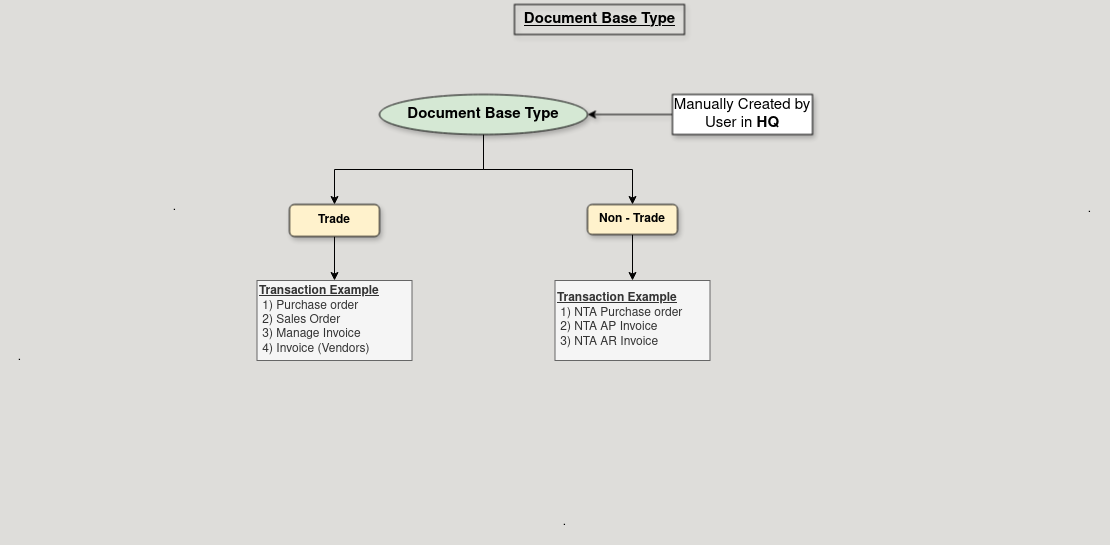

The diagram above was exported from draw.io. Its source (the exported page's mxGraphModel, read from the mxfile embedded in the PNG):
<mxGraphModel dx="4666" dy="2460" grid="1" gridSize="10" guides="1" tooltips="1" connect="1" arrows="1" fold="1" page="1" pageScale="1" pageWidth="850" pageHeight="1100" background="#deddda" math="0" shadow="0">
  <root>
    <mxCell id="0" />
    <mxCell id="1" parent="0" />
    <mxCell id="yFM-75Cg1leKwJl_a59T-52" style="edgeStyle=orthogonalEdgeStyle;rounded=0;orthogonalLoop=1;jettySize=auto;html=1;exitX=0.5;exitY=1;exitDx=0;exitDy=0;entryX=0.5;entryY=0;entryDx=0;entryDy=0;" edge="1" parent="1" source="yFM-75Cg1leKwJl_a59T-1" target="yFM-75Cg1leKwJl_a59T-50">
      <mxGeometry relative="1" as="geometry" />
    </mxCell>
    <mxCell id="yFM-75Cg1leKwJl_a59T-53" style="edgeStyle=orthogonalEdgeStyle;rounded=0;orthogonalLoop=1;jettySize=auto;html=1;exitX=0.5;exitY=1;exitDx=0;exitDy=0;entryX=0.5;entryY=0;entryDx=0;entryDy=0;" edge="1" parent="1" source="yFM-75Cg1leKwJl_a59T-1" target="yFM-75Cg1leKwJl_a59T-51">
      <mxGeometry relative="1" as="geometry" />
    </mxCell>
    <mxCell id="yFM-75Cg1leKwJl_a59T-1" value="&lt;b&gt;Document Base Type&lt;br&gt;&lt;/b&gt;" style="ellipse;whiteSpace=wrap;html=1;fillColor=#d5e8d4;strokeColor=default;fontSize=15;shadow=1;" vertex="1" parent="1">
      <mxGeometry x="290" y="100" width="208" height="40" as="geometry" />
    </mxCell>
    <mxCell id="yFM-75Cg1leKwJl_a59T-28" style="edgeStyle=orthogonalEdgeStyle;rounded=0;orthogonalLoop=1;jettySize=auto;html=1;exitX=0;exitY=0.5;exitDx=0;exitDy=0;fontSize=15;shadow=1;strokeColor=default;" edge="1" parent="1" source="yFM-75Cg1leKwJl_a59T-2" target="yFM-75Cg1leKwJl_a59T-1">
      <mxGeometry relative="1" as="geometry" />
    </mxCell>
    <mxCell id="yFM-75Cg1leKwJl_a59T-2" value="Manually Created by User in&lt;b&gt; HQ&lt;/b&gt;" style="rounded=0;whiteSpace=wrap;html=1;fontSize=15;shadow=1;strokeColor=default;" vertex="1" parent="1">
      <mxGeometry x="583" y="100" width="140" height="40" as="geometry" />
    </mxCell>
    <mxCell id="yFM-75Cg1leKwJl_a59T-16" value="&lt;u&gt;&lt;b&gt;Document Base Type&lt;br&gt;&lt;/b&gt;&lt;/u&gt;" style="text;html=1;align=center;verticalAlign=middle;resizable=0;points=[];autosize=1;strokeColor=default;fillColor=none;fontSize=15;shadow=1;" vertex="1" parent="1">
      <mxGeometry x="425" y="10" width="170" height="30" as="geometry" />
    </mxCell>
    <mxCell id="yFM-75Cg1leKwJl_a59T-39" value="&lt;div&gt;.&lt;/div&gt;" style="text;html=1;align=center;verticalAlign=middle;resizable=0;points=[];autosize=1;strokeColor=none;fillColor=none;shadow=1;" vertex="1" parent="1">
      <mxGeometry x="-85" y="348" width="30" height="30" as="geometry" />
    </mxCell>
    <mxCell id="yFM-75Cg1leKwJl_a59T-40" value="&lt;div&gt;.&lt;/div&gt;" style="text;html=1;align=center;verticalAlign=middle;resizable=0;points=[];autosize=1;strokeColor=none;fillColor=none;shadow=1;" vertex="1" parent="1">
      <mxGeometry x="460" y="513" width="30" height="30" as="geometry" />
    </mxCell>
    <mxCell id="yFM-75Cg1leKwJl_a59T-41" value="&lt;div&gt;.&lt;/div&gt;&lt;div&gt;&lt;br&gt;&lt;/div&gt;" style="text;html=1;align=center;verticalAlign=middle;resizable=0;points=[];autosize=1;strokeColor=none;fillColor=none;shadow=1;" vertex="1" parent="1">
      <mxGeometry x="985" y="202" width="30" height="40" as="geometry" />
    </mxCell>
    <mxCell id="yFM-75Cg1leKwJl_a59T-42" value="." style="text;html=1;align=center;verticalAlign=middle;resizable=0;points=[];autosize=1;strokeColor=none;fillColor=none;shadow=1;" vertex="1" parent="1">
      <mxGeometry x="70" y="198" width="30" height="30" as="geometry" />
    </mxCell>
    <mxCell id="yFM-75Cg1leKwJl_a59T-56" style="edgeStyle=orthogonalEdgeStyle;rounded=0;orthogonalLoop=1;jettySize=auto;html=1;exitX=0.5;exitY=1;exitDx=0;exitDy=0;entryX=0.5;entryY=0;entryDx=0;entryDy=0;" edge="1" parent="1" source="yFM-75Cg1leKwJl_a59T-50" target="yFM-75Cg1leKwJl_a59T-54">
      <mxGeometry relative="1" as="geometry" />
    </mxCell>
    <mxCell id="yFM-75Cg1leKwJl_a59T-50" value="&lt;b&gt;Trade&lt;br&gt;&lt;/b&gt;" style="rounded=1;whiteSpace=wrap;html=1;fillColor=#fff2cc;strokeColor=default;shadow=1;" vertex="1" parent="1">
      <mxGeometry x="200" y="210" width="90" height="32" as="geometry" />
    </mxCell>
    <mxCell id="yFM-75Cg1leKwJl_a59T-57" style="edgeStyle=orthogonalEdgeStyle;rounded=0;orthogonalLoop=1;jettySize=auto;html=1;exitX=0.5;exitY=1;exitDx=0;exitDy=0;" edge="1" parent="1" source="yFM-75Cg1leKwJl_a59T-51" target="yFM-75Cg1leKwJl_a59T-55">
      <mxGeometry relative="1" as="geometry" />
    </mxCell>
    <mxCell id="yFM-75Cg1leKwJl_a59T-51" value="&lt;b&gt;Non - Trade&lt;br&gt;&lt;/b&gt;" style="rounded=1;whiteSpace=wrap;html=1;fillColor=#fff2cc;strokeColor=default;shadow=1;" vertex="1" parent="1">
      <mxGeometry x="498" y="210" width="90" height="30" as="geometry" />
    </mxCell>
    <mxCell id="yFM-75Cg1leKwJl_a59T-54" value="&lt;div align=&quot;left&quot;&gt;&lt;b&gt;&lt;u&gt;Transaction Example&lt;/u&gt;&lt;/b&gt;&lt;/div&gt;&lt;div align=&quot;left&quot;&gt;&amp;nbsp;1) Purchase order &lt;br&gt;&lt;/div&gt;&lt;div align=&quot;left&quot;&gt;&amp;nbsp;2) Sales Order&lt;/div&gt;&lt;div align=&quot;left&quot;&gt;&amp;nbsp;3) Manage Invoice&lt;/div&gt;&lt;div align=&quot;left&quot;&gt;&amp;nbsp;4) Invoice (Vendors)&lt;br&gt;&lt;/div&gt;" style="rounded=0;whiteSpace=wrap;html=1;align=left;fillColor=#f5f5f5;fontColor=#333333;strokeColor=#666666;" vertex="1" parent="1">
      <mxGeometry x="167.5" y="286" width="155" height="80" as="geometry" />
    </mxCell>
    <mxCell id="yFM-75Cg1leKwJl_a59T-55" value="&lt;div align=&quot;left&quot;&gt;&lt;b&gt;&lt;u&gt;Transaction Example&lt;/u&gt;&lt;/b&gt;&lt;/div&gt;&lt;div align=&quot;left&quot;&gt;&amp;nbsp;1) NTA Purchase order &lt;br&gt;&lt;/div&gt;&lt;div align=&quot;left&quot;&gt;&amp;nbsp;2) NTA AP Invoice&lt;br&gt;&lt;/div&gt;&lt;div align=&quot;left&quot;&gt;&amp;nbsp;3) NTA AR Invoice&lt;br&gt;&lt;/div&gt;" style="rounded=0;whiteSpace=wrap;html=1;align=left;fillColor=#f5f5f5;fontColor=#333333;strokeColor=#666666;" vertex="1" parent="1">
      <mxGeometry x="465.5" y="286" width="155" height="80" as="geometry" />
    </mxCell>
  </root>
</mxGraphModel>